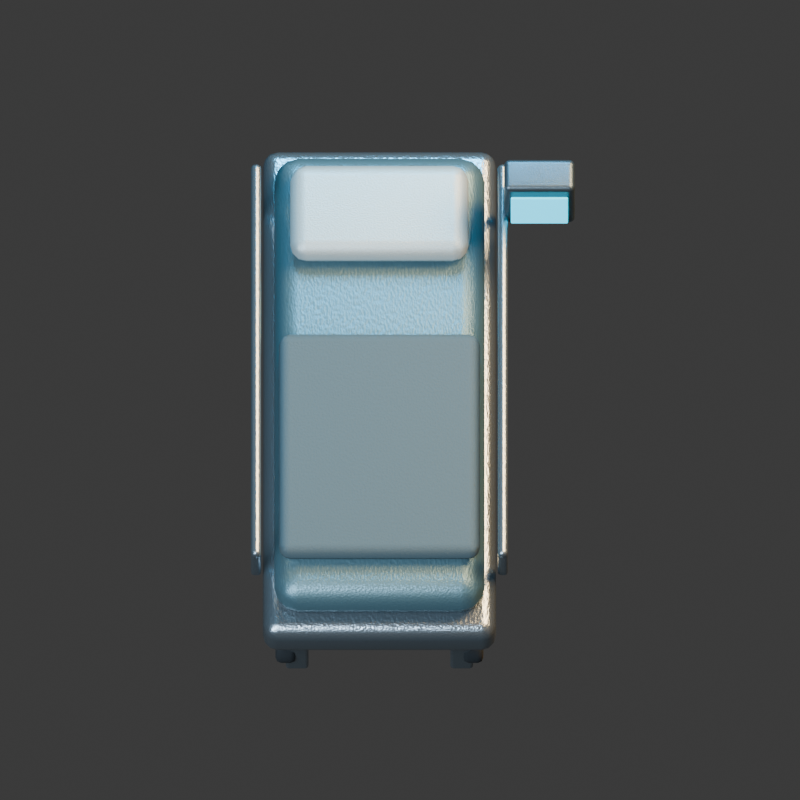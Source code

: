 # Source: medical_bed.blend  (saved by Blender 4.3.34; exported with 4.5.12 LTS)
import bpy
from mathutils import Matrix  # noqa: F401  (used for matrix-valued properties, if any)

bpy.ops.wm.read_factory_settings(use_empty=True)
scene = bpy.context.scene
scene.name = 'Scene'

# ---- collections
col_collection = bpy.data.collections.new('Collection'); scene.collection.children.link(col_collection)

# ---- materials (node trees are filled in below, after node groups)
mat_steel = bpy.data.materials.new('steel')
mat_steel.diffuse_color = (0.27, 0.32, 0.35, 1.0)
mat_paint = bpy.data.materials.new('paint')
mat_paint.diffuse_color = (0.1, 0.19, 0.22, 1.0)
mat_white = bpy.data.materials.new('white')
mat_white.diffuse_color = (0.42, 0.49, 0.49, 1.0)
mat_fabric = bpy.data.materials.new('fabric')
mat_fabric.diffuse_color = (0.055, 0.085, 0.095, 1.0)
mat_rubber = bpy.data.materials.new('rubber')
mat_rubber.diffuse_color = (0.015, 0.018, 0.02, 1.0)
mat_metal = bpy.data.materials.new('metal')
mat_metal.diffuse_color = (0.075, 0.105, 0.125, 1.0)
mat_cyan = bpy.data.materials.new('cyan')
mat_cyan.diffuse_color = (0.025, 0.64, 0.9, 1.0)

# ---- material node trees
mat_steel.use_nodes = True; mat_steel.node_tree.nodes.clear()
_N = mat_steel.node_tree.nodes; _L = mat_steel.node_tree.links
n0 = _N.new('ShaderNodeBsdfPrincipled'); n0.name = 'Principled BSDF'; n0.location = (10, 300)
n0.inputs[0].default_value = (0.27, 0.32, 0.35, 1.0)
n0.inputs[1].default_value = 0.85
n0.inputs[2].default_value = 0.27
n1 = _N.new('ShaderNodeOutputMaterial'); n1.name = 'Material Output'; n1.location = (300, 300)
n2 = _N.new('ShaderNodeTexNoise'); n2.name = 'Noise Texture'; n2.location = (0, 0)
n2.inputs[2].default_value = 95.0
n3 = _N.new('ShaderNodeBump'); n3.name = 'Bump'; n3.location = (0, 0)
n3.inputs[0].default_value = 0.15
n3.inputs[1].default_value = 0.025
n3.inputs[2].default_value = 1.0
_L.new(n0.outputs[0], n1.inputs[0])
_L.new(n2.outputs[0], n3.inputs[3])
_L.new(n3.outputs[0], n0.inputs[5])
n1.is_active_output = True
mat_paint.use_nodes = True; mat_paint.node_tree.nodes.clear()
_N = mat_paint.node_tree.nodes; _L = mat_paint.node_tree.links
n0 = _N.new('ShaderNodeBsdfPrincipled'); n0.name = 'Principled BSDF'; n0.location = (10, 300)
n0.inputs[0].default_value = (0.1, 0.19, 0.22, 1.0)
n0.inputs[1].default_value = 0.55
n0.inputs[2].default_value = 0.42
n1 = _N.new('ShaderNodeOutputMaterial'); n1.name = 'Material Output'; n1.location = (300, 300)
n2 = _N.new('ShaderNodeTexNoise'); n2.name = 'Noise Texture'; n2.location = (0, 0)
n2.inputs[2].default_value = 95.0
n3 = _N.new('ShaderNodeBump'); n3.name = 'Bump'; n3.location = (0, 0)
n3.inputs[0].default_value = 0.15
n3.inputs[1].default_value = 0.025
n3.inputs[2].default_value = 1.0
_L.new(n0.outputs[0], n1.inputs[0])
_L.new(n2.outputs[0], n3.inputs[3])
_L.new(n3.outputs[0], n0.inputs[5])
n1.is_active_output = True
mat_white.use_nodes = True; mat_white.node_tree.nodes.clear()
_N = mat_white.node_tree.nodes; _L = mat_white.node_tree.links
n0 = _N.new('ShaderNodeBsdfPrincipled'); n0.name = 'Principled BSDF'; n0.location = (10, 300)
n0.inputs[0].default_value = (0.42, 0.49, 0.49, 1.0)
n0.inputs[1].default_value = 0.35
n1 = _N.new('ShaderNodeOutputMaterial'); n1.name = 'Material Output'; n1.location = (300, 300)
n2 = _N.new('ShaderNodeTexNoise'); n2.name = 'Noise Texture'; n2.location = (0, 0)
n2.inputs[2].default_value = 95.0
n3 = _N.new('ShaderNodeBump'); n3.name = 'Bump'; n3.location = (0, 0)
n3.inputs[0].default_value = 0.15
n3.inputs[1].default_value = 0.025
n3.inputs[2].default_value = 1.0
_L.new(n0.outputs[0], n1.inputs[0])
_L.new(n2.outputs[0], n3.inputs[3])
_L.new(n3.outputs[0], n0.inputs[5])
n1.is_active_output = True
mat_fabric.use_nodes = True; mat_fabric.node_tree.nodes.clear()
_N = mat_fabric.node_tree.nodes; _L = mat_fabric.node_tree.links
n0 = _N.new('ShaderNodeBsdfPrincipled'); n0.name = 'Principled BSDF'; n0.location = (10, 300)
n0.inputs[0].default_value = (0.055, 0.085, 0.095, 1.0)
n0.inputs[2].default_value = 0.85
n1 = _N.new('ShaderNodeOutputMaterial'); n1.name = 'Material Output'; n1.location = (300, 300)
n2 = _N.new('ShaderNodeTexNoise'); n2.name = 'Noise Texture'; n2.location = (0, 0)
n2.inputs[2].default_value = 95.0
n3 = _N.new('ShaderNodeBump'); n3.name = 'Bump'; n3.location = (0, 0)
n3.inputs[0].default_value = 0.15
n3.inputs[1].default_value = 0.025
n3.inputs[2].default_value = 1.0
_L.new(n0.outputs[0], n1.inputs[0])
_L.new(n2.outputs[0], n3.inputs[3])
_L.new(n3.outputs[0], n0.inputs[5])
n1.is_active_output = True
mat_rubber.use_nodes = True; mat_rubber.node_tree.nodes.clear()
_N = mat_rubber.node_tree.nodes; _L = mat_rubber.node_tree.links
n0 = _N.new('ShaderNodeBsdfPrincipled'); n0.name = 'Principled BSDF'; n0.location = (10, 300)
n0.inputs[0].default_value = (0.015, 0.018, 0.02, 1.0)
n0.inputs[2].default_value = 0.86
n1 = _N.new('ShaderNodeOutputMaterial'); n1.name = 'Material Output'; n1.location = (300, 300)
n2 = _N.new('ShaderNodeTexNoise'); n2.name = 'Noise Texture'; n2.location = (0, 0)
n2.inputs[2].default_value = 95.0
n3 = _N.new('ShaderNodeBump'); n3.name = 'Bump'; n3.location = (0, 0)
n3.inputs[0].default_value = 0.15
n3.inputs[1].default_value = 0.025
n3.inputs[2].default_value = 1.0
_L.new(n0.outputs[0], n1.inputs[0])
_L.new(n2.outputs[0], n3.inputs[3])
_L.new(n3.outputs[0], n0.inputs[5])
n1.is_active_output = True
mat_metal.use_nodes = True; mat_metal.node_tree.nodes.clear()
_N = mat_metal.node_tree.nodes; _L = mat_metal.node_tree.links
n0 = _N.new('ShaderNodeBsdfPrincipled'); n0.name = 'Principled BSDF'; n0.location = (10, 300)
n0.inputs[0].default_value = (0.075, 0.105, 0.125, 1.0)
n0.inputs[1].default_value = 0.72
n0.inputs[2].default_value = 0.34
n1 = _N.new('ShaderNodeOutputMaterial'); n1.name = 'Material Output'; n1.location = (300, 300)
n2 = _N.new('ShaderNodeTexNoise'); n2.name = 'Noise Texture'; n2.location = (0, 0)
n2.inputs[2].default_value = 95.0
n3 = _N.new('ShaderNodeBump'); n3.name = 'Bump'; n3.location = (0, 0)
n3.inputs[0].default_value = 0.15
n3.inputs[1].default_value = 0.025
n3.inputs[2].default_value = 1.0
_L.new(n0.outputs[0], n1.inputs[0])
_L.new(n2.outputs[0], n3.inputs[3])
_L.new(n3.outputs[0], n0.inputs[5])
n1.is_active_output = True
mat_cyan.use_nodes = True; mat_cyan.node_tree.nodes.clear()
_N = mat_cyan.node_tree.nodes; _L = mat_cyan.node_tree.links
n0 = _N.new('ShaderNodeBsdfPrincipled'); n0.name = 'Principled BSDF'; n0.location = (10, 300)
n0.inputs[0].default_value = (0.025, 0.64, 0.9, 1.0)
n0.inputs[1].default_value = 0.2
n0.inputs[2].default_value = 0.25
n0.inputs[27].default_value = (0.025, 0.64, 0.9, 1.0)
n0.inputs[28].default_value = 2.0
n1 = _N.new('ShaderNodeOutputMaterial'); n1.name = 'Material Output'; n1.location = (300, 300)
_L.new(n0.outputs[0], n1.inputs[0])
n1.is_active_output = True

# ---- world
world_world = bpy.data.worlds.new('World'); scene.world = world_world
world_world.use_nodes = True; world_world.node_tree.nodes.clear()
_N = world_world.node_tree.nodes; _L = world_world.node_tree.links
n0 = _N.new('ShaderNodeOutputWorld'); n0.name = 'World Output'; n0.location = (300, 300)
n1 = _N.new('ShaderNodeBackground'); n1.name = 'Background'; n1.location = (10, 300)
n1.inputs[0].default_value = (0.05088, 0.05088, 0.05088, 1.0)
_L.new(n1.outputs[0], n0.inputs[0])
n0.is_active_output = True
world_world.color = (0.18, 0.22, 0.28)
world_world.sun_shadow_jitter_overblur = 0.0

# ---- cameras
cam_camera_001 = bpy.data.cameras.new('Camera.001')
cam_camera_001.type = 'ORTHO'
cam_camera_001.ortho_scale = 3.5

# ---- lights
light_area = bpy.data.lights.new('Area', 'AREA')
light_area.color = (0.65, 0.82, 1.0)
light_area.energy = 1100.0
light_area.shape = 'DISK'
light_area.size = 5.0
light_area.size_y = 1.0
light_area_001 = bpy.data.lights.new('Area.001', 'AREA')
light_area_001.color = (1.0, 0.64, 0.32)
light_area_001.energy = 1300.0
light_area_001.shape = 'DISK'
light_area_001.size = 4.0
light_area_001.size_y = 1.0
light_area_002 = bpy.data.lights.new('Area.002', 'AREA')
light_area_002.color = (0.12, 0.62, 1.0)
light_area_002.energy = 700.0
light_area_002.shape = 'DISK'
light_area_002.size = 3.0
light_area_002.size_y = 1.0

# ---- meshes
me_cube_042 = bpy.data.meshes.new('Cube.042')
me_cube_042.from_pydata([(-0.05, -0.05, -0.16), (-0.05, -0.05, 0.16), (-0.05, 0.05, -0.16), (-0.05, 0.05, 0.16), (0.05, -0.05, -0.16), (0.05, -0.05, 0.16), (0.05, 0.05, -0.16), (0.05, 0.05, 0.16)], [], [(0, 1, 3, 2), (2, 3, 7, 6), (6, 7, 5, 4), (4, 5, 1, 0), (2, 6, 4, 0), (7, 3, 1, 5)])
_uv = me_cube_042.uv_layers.new(name='UVMap')
_uv.uv.foreach_set('vector', [0.375, 0.0, 0.625, 0.0, 0.625, 0.25, 0.375, 0.25, 0.375, 0.25, 0.625, 0.25, 0.625, 0.5, 0.375, 0.5, 0.375, 0.5, 0.625, 0.5, 0.625, 0.75, 0.375, 0.75, 0.375, 0.75, 0.625, 0.75, 0.625, 1.0, 0.375, 1.0, 0.125, 0.5, 0.375, 0.5, 0.375, 0.75, 0.125, 0.75, 0.625, 0.5, 0.875, 0.5, 0.875, 0.75, 0.625, 0.75])
me_cube_042.materials.append(mat_steel)
me_cube_042.update()
me_cube_043 = bpy.data.meshes.new('Cube.043')
me_cube_043.from_pydata([(-0.05, -0.05, -0.16), (-0.05, -0.05, 0.16), (-0.05, 0.05, -0.16), (-0.05, 0.05, 0.16), (0.05, -0.05, -0.16), (0.05, -0.05, 0.16), (0.05, 0.05, -0.16), (0.05, 0.05, 0.16)], [], [(0, 1, 3, 2), (2, 3, 7, 6), (6, 7, 5, 4), (4, 5, 1, 0), (2, 6, 4, 0), (7, 3, 1, 5)])
_uv = me_cube_043.uv_layers.new(name='UVMap')
_uv.uv.foreach_set('vector', [0.375, 0.0, 0.625, 0.0, 0.625, 0.25, 0.375, 0.25, 0.375, 0.25, 0.625, 0.25, 0.625, 0.5, 0.375, 0.5, 0.375, 0.5, 0.625, 0.5, 0.625, 0.75, 0.375, 0.75, 0.375, 0.75, 0.625, 0.75, 0.625, 1.0, 0.375, 1.0, 0.125, 0.5, 0.375, 0.5, 0.375, 0.75, 0.125, 0.75, 0.625, 0.5, 0.875, 0.5, 0.875, 0.75, 0.625, 0.75])
me_cube_043.materials.append(mat_steel)
me_cube_043.update()
me_cube_044 = bpy.data.meshes.new('Cube.044')
me_cube_044.from_pydata([(-0.05, -0.05, -0.16), (-0.05, -0.05, 0.16), (-0.05, 0.05, -0.16), (-0.05, 0.05, 0.16), (0.05, -0.05, -0.16), (0.05, -0.05, 0.16), (0.05, 0.05, -0.16), (0.05, 0.05, 0.16)], [], [(0, 1, 3, 2), (2, 3, 7, 6), (6, 7, 5, 4), (4, 5, 1, 0), (2, 6, 4, 0), (7, 3, 1, 5)])
_uv = me_cube_044.uv_layers.new(name='UVMap')
_uv.uv.foreach_set('vector', [0.375, 0.0, 0.625, 0.0, 0.625, 0.25, 0.375, 0.25, 0.375, 0.25, 0.625, 0.25, 0.625, 0.5, 0.375, 0.5, 0.375, 0.5, 0.625, 0.5, 0.625, 0.75, 0.375, 0.75, 0.375, 0.75, 0.625, 0.75, 0.625, 1.0, 0.375, 1.0, 0.125, 0.5, 0.375, 0.5, 0.375, 0.75, 0.125, 0.75, 0.625, 0.5, 0.875, 0.5, 0.875, 0.75, 0.625, 0.75])
me_cube_044.materials.append(mat_steel)
me_cube_044.update()
me_cube_045 = bpy.data.meshes.new('Cube.045')
me_cube_045.from_pydata([(-0.05, -0.05, -0.16), (-0.05, -0.05, 0.16), (-0.05, 0.05, -0.16), (-0.05, 0.05, 0.16), (0.05, -0.05, -0.16), (0.05, -0.05, 0.16), (0.05, 0.05, -0.16), (0.05, 0.05, 0.16)], [], [(0, 1, 3, 2), (2, 3, 7, 6), (6, 7, 5, 4), (4, 5, 1, 0), (2, 6, 4, 0), (7, 3, 1, 5)])
_uv = me_cube_045.uv_layers.new(name='UVMap')
_uv.uv.foreach_set('vector', [0.375, 0.0, 0.625, 0.0, 0.625, 0.25, 0.375, 0.25, 0.375, 0.25, 0.625, 0.25, 0.625, 0.5, 0.375, 0.5, 0.375, 0.5, 0.625, 0.5, 0.625, 0.75, 0.375, 0.75, 0.375, 0.75, 0.625, 0.75, 0.625, 1.0, 0.375, 1.0, 0.125, 0.5, 0.375, 0.5, 0.375, 0.75, 0.125, 0.75, 0.625, 0.5, 0.875, 0.5, 0.875, 0.75, 0.625, 0.75])
me_cube_045.materials.append(mat_steel)
me_cube_045.update()
me_cube_046 = bpy.data.meshes.new('Cube.046')
me_cube_046.from_pydata([(-0.51, -1.15, -0.11), (-0.51, -1.15, 0.11), (-0.51, 1.15, -0.11), (-0.51, 1.15, 0.11), (0.51, -1.15, -0.11), (0.51, -1.15, 0.11), (0.51, 1.15, -0.11), (0.51, 1.15, 0.11)], [], [(0, 1, 3, 2), (2, 3, 7, 6), (6, 7, 5, 4), (4, 5, 1, 0), (2, 6, 4, 0), (7, 3, 1, 5)])
_uv = me_cube_046.uv_layers.new(name='UVMap')
_uv.uv.foreach_set('vector', [0.375, 0.0, 0.625, 0.0, 0.625, 0.25, 0.375, 0.25, 0.375, 0.25, 0.625, 0.25, 0.625, 0.5, 0.375, 0.5, 0.375, 0.5, 0.625, 0.5, 0.625, 0.75, 0.375, 0.75, 0.375, 0.75, 0.625, 0.75, 0.625, 1.0, 0.375, 1.0, 0.125, 0.5, 0.375, 0.5, 0.375, 0.75, 0.125, 0.75, 0.625, 0.5, 0.875, 0.5, 0.875, 0.75, 0.625, 0.75])
me_cube_046.materials.append(mat_steel)
me_cube_046.update()
me_cube_047 = bpy.data.meshes.new('Cube.047')
me_cube_047.from_pydata([(-0.46, -1.06, -0.105), (-0.46, -1.06, 0.105), (-0.46, 1.06, -0.105), (-0.46, 1.06, 0.105), (0.46, -1.06, -0.105), (0.46, -1.06, 0.105), (0.46, 1.06, -0.105), (0.46, 1.06, 0.105)], [], [(0, 1, 3, 2), (2, 3, 7, 6), (6, 7, 5, 4), (4, 5, 1, 0), (2, 6, 4, 0), (7, 3, 1, 5)])
_uv = me_cube_047.uv_layers.new(name='UVMap')
_uv.uv.foreach_set('vector', [0.375, 0.0, 0.625, 0.0, 0.625, 0.25, 0.375, 0.25, 0.375, 0.25, 0.625, 0.25, 0.625, 0.5, 0.375, 0.5, 0.375, 0.5, 0.625, 0.5, 0.625, 0.75, 0.375, 0.75, 0.375, 0.75, 0.625, 0.75, 0.625, 1.0, 0.375, 1.0, 0.125, 0.5, 0.375, 0.5, 0.375, 0.75, 0.125, 0.75, 0.625, 0.5, 0.875, 0.5, 0.875, 0.75, 0.625, 0.75])
me_cube_047.materials.append(mat_paint)
me_cube_047.update()
me_cube_048 = bpy.data.meshes.new('Cube.048')
me_cube_048.from_pydata([(-0.39, -0.22, -0.07), (-0.39, -0.22, 0.07), (-0.39, 0.22, -0.07), (-0.39, 0.22, 0.07), (0.39, -0.22, -0.07), (0.39, -0.22, 0.07), (0.39, 0.22, -0.07), (0.39, 0.22, 0.07)], [], [(0, 1, 3, 2), (2, 3, 7, 6), (6, 7, 5, 4), (4, 5, 1, 0), (2, 6, 4, 0), (7, 3, 1, 5)])
_uv = me_cube_048.uv_layers.new(name='UVMap')
_uv.uv.foreach_set('vector', [0.375, 0.0, 0.625, 0.0, 0.625, 0.25, 0.375, 0.25, 0.375, 0.25, 0.625, 0.25, 0.625, 0.5, 0.375, 0.5, 0.375, 0.5, 0.625, 0.5, 0.625, 0.75, 0.375, 0.75, 0.375, 0.75, 0.625, 0.75, 0.625, 1.0, 0.375, 1.0, 0.125, 0.5, 0.375, 0.5, 0.375, 0.75, 0.125, 0.75, 0.625, 0.5, 0.875, 0.5, 0.875, 0.75, 0.625, 0.75])
me_cube_048.materials.append(mat_white)
me_cube_048.update()
me_cube_049 = bpy.data.meshes.new('Cube.049')
me_cube_049.from_pydata([(-0.44, -0.525, -0.05), (-0.44, -0.525, 0.05), (-0.44, 0.525, -0.05), (-0.44, 0.525, 0.05), (0.44, -0.525, -0.05), (0.44, -0.525, 0.05), (0.44, 0.525, -0.05), (0.44, 0.525, 0.05)], [], [(0, 1, 3, 2), (2, 3, 7, 6), (6, 7, 5, 4), (4, 5, 1, 0), (2, 6, 4, 0), (7, 3, 1, 5)])
_uv = me_cube_049.uv_layers.new(name='UVMap')
_uv.uv.foreach_set('vector', [0.375, 0.0, 0.625, 0.0, 0.625, 0.25, 0.375, 0.25, 0.375, 0.25, 0.625, 0.25, 0.625, 0.5, 0.375, 0.5, 0.375, 0.5, 0.625, 0.5, 0.625, 0.75, 0.375, 0.75, 0.375, 0.75, 0.625, 0.75, 0.625, 1.0, 0.375, 1.0, 0.125, 0.5, 0.375, 0.5, 0.375, 0.75, 0.125, 0.75, 0.625, 0.5, 0.875, 0.5, 0.875, 0.75, 0.625, 0.75])
me_cube_049.materials.append(mat_fabric)
me_cube_049.update()
me_cube_050 = bpy.data.meshes.new('Cube.050')
me_cube_050.from_pydata([(-0.0225, -0.925, -0.0275), (-0.0225, -0.925, 0.0275), (-0.0225, 0.925, -0.0275), (-0.0225, 0.925, 0.0275), (0.0225, -0.925, -0.0275), (0.0225, -0.925, 0.0275), (0.0225, 0.925, -0.0275), (0.0225, 0.925, 0.0275)], [], [(0, 1, 3, 2), (2, 3, 7, 6), (6, 7, 5, 4), (4, 5, 1, 0), (2, 6, 4, 0), (7, 3, 1, 5)])
_uv = me_cube_050.uv_layers.new(name='UVMap')
_uv.uv.foreach_set('vector', [0.375, 0.0, 0.625, 0.0, 0.625, 0.25, 0.375, 0.25, 0.375, 0.25, 0.625, 0.25, 0.625, 0.5, 0.375, 0.5, 0.375, 0.5, 0.625, 0.5, 0.625, 0.75, 0.375, 0.75, 0.375, 0.75, 0.625, 0.75, 0.625, 1.0, 0.375, 1.0, 0.125, 0.5, 0.375, 0.5, 0.375, 0.75, 0.125, 0.75, 0.625, 0.5, 0.875, 0.5, 0.875, 0.75, 0.625, 0.75])
me_cube_050.materials.append(mat_steel)
me_cube_050.update()
me_cube_051 = bpy.data.meshes.new('Cube.051')
me_cube_051.from_pydata([(-0.0225, -0.0225, -0.2), (-0.0225, -0.0225, 0.2), (-0.0225, 0.0225, -0.2), (-0.0225, 0.0225, 0.2), (0.0225, -0.0225, -0.2), (0.0225, -0.0225, 0.2), (0.0225, 0.0225, -0.2), (0.0225, 0.0225, 0.2)], [], [(0, 1, 3, 2), (2, 3, 7, 6), (6, 7, 5, 4), (4, 5, 1, 0), (2, 6, 4, 0), (7, 3, 1, 5)])
_uv = me_cube_051.uv_layers.new(name='UVMap')
_uv.uv.foreach_set('vector', [0.375, 0.0, 0.625, 0.0, 0.625, 0.25, 0.375, 0.25, 0.375, 0.25, 0.625, 0.25, 0.625, 0.5, 0.375, 0.5, 0.375, 0.5, 0.625, 0.5, 0.625, 0.75, 0.375, 0.75, 0.375, 0.75, 0.625, 0.75, 0.625, 1.0, 0.375, 1.0, 0.125, 0.5, 0.375, 0.5, 0.375, 0.75, 0.125, 0.75, 0.625, 0.5, 0.875, 0.5, 0.875, 0.75, 0.625, 0.75])
me_cube_051.materials.append(mat_steel)
me_cube_051.update()
me_cube_052 = bpy.data.meshes.new('Cube.052')
me_cube_052.from_pydata([(-0.0225, -0.0225, -0.2), (-0.0225, -0.0225, 0.2), (-0.0225, 0.0225, -0.2), (-0.0225, 0.0225, 0.2), (0.0225, -0.0225, -0.2), (0.0225, -0.0225, 0.2), (0.0225, 0.0225, -0.2), (0.0225, 0.0225, 0.2)], [], [(0, 1, 3, 2), (2, 3, 7, 6), (6, 7, 5, 4), (4, 5, 1, 0), (2, 6, 4, 0), (7, 3, 1, 5)])
_uv = me_cube_052.uv_layers.new(name='UVMap')
_uv.uv.foreach_set('vector', [0.375, 0.0, 0.625, 0.0, 0.625, 0.25, 0.375, 0.25, 0.375, 0.25, 0.625, 0.25, 0.625, 0.5, 0.375, 0.5, 0.375, 0.5, 0.625, 0.5, 0.625, 0.75, 0.375, 0.75, 0.375, 0.75, 0.625, 0.75, 0.625, 1.0, 0.375, 1.0, 0.125, 0.5, 0.375, 0.5, 0.375, 0.75, 0.125, 0.75, 0.625, 0.5, 0.875, 0.5, 0.875, 0.75, 0.625, 0.75])
me_cube_052.materials.append(mat_steel)
me_cube_052.update()
me_cube_053 = bpy.data.meshes.new('Cube.053')
me_cube_053.from_pydata([(-0.0225, -0.925, -0.0275), (-0.0225, -0.925, 0.0275), (-0.0225, 0.925, -0.0275), (-0.0225, 0.925, 0.0275), (0.0225, -0.925, -0.0275), (0.0225, -0.925, 0.0275), (0.0225, 0.925, -0.0275), (0.0225, 0.925, 0.0275)], [], [(0, 1, 3, 2), (2, 3, 7, 6), (6, 7, 5, 4), (4, 5, 1, 0), (2, 6, 4, 0), (7, 3, 1, 5)])
_uv = me_cube_053.uv_layers.new(name='UVMap')
_uv.uv.foreach_set('vector', [0.375, 0.0, 0.625, 0.0, 0.625, 0.25, 0.375, 0.25, 0.375, 0.25, 0.625, 0.25, 0.625, 0.5, 0.375, 0.5, 0.375, 0.5, 0.625, 0.5, 0.625, 0.75, 0.375, 0.75, 0.375, 0.75, 0.625, 0.75, 0.625, 1.0, 0.375, 1.0, 0.125, 0.5, 0.375, 0.5, 0.375, 0.75, 0.125, 0.75, 0.625, 0.5, 0.875, 0.5, 0.875, 0.75, 0.625, 0.75])
me_cube_053.materials.append(mat_steel)
me_cube_053.update()
me_cube_054 = bpy.data.meshes.new('Cube.054')
me_cube_054.from_pydata([(-0.0225, -0.0225, -0.2), (-0.0225, -0.0225, 0.2), (-0.0225, 0.0225, -0.2), (-0.0225, 0.0225, 0.2), (0.0225, -0.0225, -0.2), (0.0225, -0.0225, 0.2), (0.0225, 0.0225, -0.2), (0.0225, 0.0225, 0.2)], [], [(0, 1, 3, 2), (2, 3, 7, 6), (6, 7, 5, 4), (4, 5, 1, 0), (2, 6, 4, 0), (7, 3, 1, 5)])
_uv = me_cube_054.uv_layers.new(name='UVMap')
_uv.uv.foreach_set('vector', [0.375, 0.0, 0.625, 0.0, 0.625, 0.25, 0.375, 0.25, 0.375, 0.25, 0.625, 0.25, 0.625, 0.5, 0.375, 0.5, 0.375, 0.5, 0.625, 0.5, 0.625, 0.75, 0.375, 0.75, 0.375, 0.75, 0.625, 0.75, 0.625, 1.0, 0.375, 1.0, 0.125, 0.5, 0.375, 0.5, 0.375, 0.75, 0.125, 0.75, 0.625, 0.5, 0.875, 0.5, 0.875, 0.75, 0.625, 0.75])
me_cube_054.materials.append(mat_steel)
me_cube_054.update()
me_cube_055 = bpy.data.meshes.new('Cube.055')
me_cube_055.from_pydata([(-0.0225, -0.0225, -0.2), (-0.0225, -0.0225, 0.2), (-0.0225, 0.0225, -0.2), (-0.0225, 0.0225, 0.2), (0.0225, -0.0225, -0.2), (0.0225, -0.0225, 0.2), (0.0225, 0.0225, -0.2), (0.0225, 0.0225, 0.2)], [], [(0, 1, 3, 2), (2, 3, 7, 6), (6, 7, 5, 4), (4, 5, 1, 0), (2, 6, 4, 0), (7, 3, 1, 5)])
_uv = me_cube_055.uv_layers.new(name='UVMap')
_uv.uv.foreach_set('vector', [0.375, 0.0, 0.625, 0.0, 0.625, 0.25, 0.375, 0.25, 0.375, 0.25, 0.625, 0.25, 0.625, 0.5, 0.375, 0.5, 0.375, 0.5, 0.625, 0.5, 0.625, 0.75, 0.375, 0.75, 0.375, 0.75, 0.625, 0.75, 0.625, 1.0, 0.375, 1.0, 0.125, 0.5, 0.375, 0.5, 0.375, 0.75, 0.125, 0.75, 0.625, 0.5, 0.875, 0.5, 0.875, 0.75, 0.625, 0.75])
me_cube_055.materials.append(mat_steel)
me_cube_055.update()
me_cylinder_013 = bpy.data.meshes.new('Cylinder.013')
me_cylinder_013.from_pydata([(0.0, 0.12, -0.045), (0.0, 0.12, 0.045), (0.02341, 0.1177, -0.045), (0.02341, 0.1177, 0.045), (0.04592, 0.1109, -0.045), (0.04592, 0.1109, 0.045), (0.06667, 0.09978, -0.045), (0.06667, 0.09978, 0.045), (0.08485, 0.08485, -0.045), (0.08485, 0.08485, 0.045), (0.09978, 0.06667, -0.045), (0.09978, 0.06667, 0.045), (0.1109, 0.04592, -0.045), (0.1109, 0.04592, 0.045), (0.1177, 0.02341, -0.045), (0.1177, 0.02341, 0.045), (0.12, 0.0, -0.045), (0.12, 0.0, 0.045), (0.1177, -0.02341, -0.045), (0.1177, -0.02341, 0.045), (0.1109, -0.04592, -0.045), (0.1109, -0.04592, 0.045), (0.09978, -0.06667, -0.045), (0.09978, -0.06667, 0.045), (0.08485, -0.08485, -0.045), (0.08485, -0.08485, 0.045), (0.06667, -0.09978, -0.045), (0.06667, -0.09978, 0.045), (0.04592, -0.1109, -0.045), (0.04592, -0.1109, 0.045), (0.02341, -0.1177, -0.045), (0.02341, -0.1177, 0.045), (0.0, -0.12, -0.045), (0.0, -0.12, 0.045), (-0.02341, -0.1177, -0.045), (-0.02341, -0.1177, 0.045), (-0.04592, -0.1109, -0.045), (-0.04592, -0.1109, 0.045), (-0.06667, -0.09978, -0.045), (-0.06667, -0.09978, 0.045), (-0.08485, -0.08485, -0.045), (-0.08485, -0.08485, 0.045), (-0.09978, -0.06667, -0.045), (-0.09978, -0.06667, 0.045), (-0.1109, -0.04592, -0.045), (-0.1109, -0.04592, 0.045), (-0.1177, -0.02341, -0.045), (-0.1177, -0.02341, 0.045), (-0.12, 0.0, -0.045), (-0.12, 0.0, 0.045), (-0.1177, 0.02341, -0.045), (-0.1177, 0.02341, 0.045), (-0.1109, 0.04592, -0.045), (-0.1109, 0.04592, 0.045), (-0.09978, 0.06667, -0.045), (-0.09978, 0.06667, 0.045), (-0.08485, 0.08485, -0.045), (-0.08485, 0.08485, 0.045), (-0.06667, 0.09978, -0.045), (-0.06667, 0.09978, 0.045), (-0.04592, 0.1109, -0.045), (-0.04592, 0.1109, 0.045), (-0.02341, 0.1177, -0.045), (-0.02341, 0.1177, 0.045)], [], [(0, 1, 3, 2), (2, 3, 5, 4), (4, 5, 7, 6), (6, 7, 9, 8), (8, 9, 11, 10), (10, 11, 13, 12), (12, 13, 15, 14), (14, 15, 17, 16), (16, 17, 19, 18), (18, 19, 21, 20), (20, 21, 23, 22), (22, 23, 25, 24), (24, 25, 27, 26), (26, 27, 29, 28), (28, 29, 31, 30), (30, 31, 33, 32), (32, 33, 35, 34), (34, 35, 37, 36), (36, 37, 39, 38), (38, 39, 41, 40), (40, 41, 43, 42), (42, 43, 45, 44), (44, 45, 47, 46), (46, 47, 49, 48), (48, 49, 51, 50), (50, 51, 53, 52), (52, 53, 55, 54), (54, 55, 57, 56), (56, 57, 59, 58), (58, 59, 61, 60), (3, 1, 63, 61, 59, 57, 55, 53, 51, 49, 47, 45, 43, 41, 39, 37, 35, 33, 31, 29, 27, 25, 23, 21, 19, 17, 15, 13, 11, 9, 7, 5), (60, 61, 63, 62), (62, 63, 1, 0), (0, 2, 4, 6, 8, 10, 12, 14, 16, 18, 20, 22, 24, 26, 28, 30, 32, 34, 36, 38, 40, 42, 44, 46, 48, 50, 52, 54, 56, 58, 60, 62)])
_uv = me_cylinder_013.uv_layers.new(name='UVMap')
_uv.uv.foreach_set('vector', [1.0, 0.5, 1.0, 1.0, 0.9688, 1.0, 0.9688, 0.5, 0.9688, 0.5, 0.9688, 1.0, 0.9375, 1.0, 0.9375, 0.5, 0.9375, 0.5, 0.9375, 1.0, 0.9062, 1.0, 0.9062, 0.5, 0.9062, 0.5, 0.9062, 1.0, 0.875, 1.0, 0.875, 0.5, 0.875, 0.5, 0.875, 1.0, 0.8438, 1.0, 0.8438, 0.5, 0.8438, 0.5, 0.8438, 1.0, 0.8125, 1.0, 0.8125, 0.5, 0.8125, 0.5, 0.8125, 1.0, 0.7812, 1.0, 0.7812, 0.5, 0.7812, 0.5, 0.7812, 1.0, 0.75, 1.0, 0.75, 0.5, 0.75, 0.5, 0.75, 1.0, 0.7188, 1.0, 0.7188, 0.5, 0.7188, 0.5, 0.7188, 1.0, 0.6875, 1.0, 0.6875, 0.5, 0.6875, 0.5, 0.6875, 1.0, 0.6562, 1.0, 0.6562, 0.5, 0.6562, 0.5, 0.6562, 1.0, 0.625, 1.0, 0.625, 0.5, 0.625, 0.5, 0.625, 1.0, 0.5938, 1.0, 0.5938, 0.5, 0.5938, 0.5, 0.5938, 1.0, 0.5625, 1.0, 0.5625, 0.5, 0.5625, 0.5, 0.5625, 1.0, 0.5312, 1.0, 0.5312, 0.5, 0.5312, 0.5, 0.5312, 1.0, 0.5, 1.0, 0.5, 0.5, 0.5, 0.5, 0.5, 1.0, 0.4688, 1.0, 0.4688, 0.5, 0.4688, 0.5, 0.4688, 1.0, 0.4375, 1.0, 0.4375, 0.5, 0.4375, 0.5, 0.4375, 1.0, 0.4062, 1.0, 0.4062, 0.5, 0.4062, 0.5, 0.4062, 1.0, 0.375, 1.0, 0.375, 0.5, 0.375, 0.5, 0.375, 1.0, 0.3438, 1.0, 0.3438, 0.5, 0.3438, 0.5, 0.3438, 1.0, 0.3125, 1.0, 0.3125, 0.5, 0.3125, 0.5, 0.3125, 1.0, 0.2812, 1.0, 0.2812, 0.5, 0.2812, 0.5, 0.2812, 1.0, 0.25, 1.0, 0.25, 0.5, 0.25, 0.5, 0.25, 1.0, 0.2188, 1.0, 0.2188, 0.5, 0.2188, 0.5, 0.2188, 1.0, 0.1875, 1.0, 0.1875, 0.5, 0.1875, 0.5, 0.1875, 1.0, 0.1562, 1.0, 0.1562, 0.5, 0.1562, 0.5, 0.1562, 1.0, 0.125, 1.0, 0.125, 0.5, 0.125, 0.5, 0.125, 1.0, 0.09375, 1.0, 0.09375, 0.5, 0.09375, 0.5, 0.09375, 1.0, 0.0625, 1.0, 0.0625, 0.5, 0.2968, 0.4854, 0.25, 0.49, 0.2032, 0.4854, 0.1582, 0.4717, 0.1167, 0.4496, 0.08029, 0.4197, 0.05045, 0.3833, 0.02827, 0.3418, 0.01461, 0.2968, 0.01, 0.25, 0.01461, 0.2032, 0.02827, 0.1582, 0.05045, 0.1167, 0.08029, 0.08029, 0.1167, 0.05045, 0.1582, 0.02827, 0.2032, 0.01461, 0.25, 0.01, 0.2968, 0.01461, 0.3418, 0.02827, 0.3833, 0.05045, 0.4197, 0.08029, 0.4496, 0.1167, 0.4717, 0.1582, 0.4854, 0.2032, 0.49, 0.25, 0.4854, 0.2968, 0.4717, 0.3418, 0.4496, 0.3833, 0.4197, 0.4197, 0.3833, 0.4496, 0.3418, 0.4717, 0.0625, 0.5, 0.0625, 1.0, 0.03125, 1.0, 0.03125, 0.5, 0.03125, 0.5, 0.03125, 1.0, 0.0, 1.0, 0.0, 0.5, 0.75, 0.49, 0.7968, 0.4854, 0.8418, 0.4717, 0.8833, 0.4496, 0.9197, 0.4197, 0.9496, 0.3833, 0.9717, 0.3418, 0.9854, 0.2968, 0.99, 0.25, 0.9854, 0.2032, 0.9717, 0.1582, 0.9496, 0.1167, 0.9197, 0.08029, 0.8833, 0.05045, 0.8418, 0.02827, 0.7968, 0.01461, 0.75, 0.01, 0.7032, 0.01461, 0.6582, 0.02827, 0.6167, 0.05045, 0.5803, 0.08029, 0.5504, 0.1167, 0.5283, 0.1582, 0.5146, 0.2032, 0.51, 0.25, 0.5146, 0.2968, 0.5283, 0.3418, 0.5504, 0.3833, 0.5803, 0.4197, 0.6167, 0.4496, 0.6582, 0.4717, 0.7032, 0.4854])
me_cylinder_013.materials.append(mat_rubber)
me_cylinder_013.update()
me_cylinder_014 = bpy.data.meshes.new('Cylinder.014')
me_cylinder_014.from_pydata([(0.0, 0.12, -0.045), (0.0, 0.12, 0.045), (0.02341, 0.1177, -0.045), (0.02341, 0.1177, 0.045), (0.04592, 0.1109, -0.045), (0.04592, 0.1109, 0.045), (0.06667, 0.09978, -0.045), (0.06667, 0.09978, 0.045), (0.08485, 0.08485, -0.045), (0.08485, 0.08485, 0.045), (0.09978, 0.06667, -0.045), (0.09978, 0.06667, 0.045), (0.1109, 0.04592, -0.045), (0.1109, 0.04592, 0.045), (0.1177, 0.02341, -0.045), (0.1177, 0.02341, 0.045), (0.12, 0.0, -0.045), (0.12, 0.0, 0.045), (0.1177, -0.02341, -0.045), (0.1177, -0.02341, 0.045), (0.1109, -0.04592, -0.045), (0.1109, -0.04592, 0.045), (0.09978, -0.06667, -0.045), (0.09978, -0.06667, 0.045), (0.08485, -0.08485, -0.045), (0.08485, -0.08485, 0.045), (0.06667, -0.09978, -0.045), (0.06667, -0.09978, 0.045), (0.04592, -0.1109, -0.045), (0.04592, -0.1109, 0.045), (0.02341, -0.1177, -0.045), (0.02341, -0.1177, 0.045), (0.0, -0.12, -0.045), (0.0, -0.12, 0.045), (-0.02341, -0.1177, -0.045), (-0.02341, -0.1177, 0.045), (-0.04592, -0.1109, -0.045), (-0.04592, -0.1109, 0.045), (-0.06667, -0.09978, -0.045), (-0.06667, -0.09978, 0.045), (-0.08485, -0.08485, -0.045), (-0.08485, -0.08485, 0.045), (-0.09978, -0.06667, -0.045), (-0.09978, -0.06667, 0.045), (-0.1109, -0.04592, -0.045), (-0.1109, -0.04592, 0.045), (-0.1177, -0.02341, -0.045), (-0.1177, -0.02341, 0.045), (-0.12, 0.0, -0.045), (-0.12, 0.0, 0.045), (-0.1177, 0.02341, -0.045), (-0.1177, 0.02341, 0.045), (-0.1109, 0.04592, -0.045), (-0.1109, 0.04592, 0.045), (-0.09978, 0.06667, -0.045), (-0.09978, 0.06667, 0.045), (-0.08485, 0.08485, -0.045), (-0.08485, 0.08485, 0.045), (-0.06667, 0.09978, -0.045), (-0.06667, 0.09978, 0.045), (-0.04592, 0.1109, -0.045), (-0.04592, 0.1109, 0.045), (-0.02341, 0.1177, -0.045), (-0.02341, 0.1177, 0.045)], [], [(0, 1, 3, 2), (2, 3, 5, 4), (4, 5, 7, 6), (6, 7, 9, 8), (8, 9, 11, 10), (10, 11, 13, 12), (12, 13, 15, 14), (14, 15, 17, 16), (16, 17, 19, 18), (18, 19, 21, 20), (20, 21, 23, 22), (22, 23, 25, 24), (24, 25, 27, 26), (26, 27, 29, 28), (28, 29, 31, 30), (30, 31, 33, 32), (32, 33, 35, 34), (34, 35, 37, 36), (36, 37, 39, 38), (38, 39, 41, 40), (40, 41, 43, 42), (42, 43, 45, 44), (44, 45, 47, 46), (46, 47, 49, 48), (48, 49, 51, 50), (50, 51, 53, 52), (52, 53, 55, 54), (54, 55, 57, 56), (56, 57, 59, 58), (58, 59, 61, 60), (3, 1, 63, 61, 59, 57, 55, 53, 51, 49, 47, 45, 43, 41, 39, 37, 35, 33, 31, 29, 27, 25, 23, 21, 19, 17, 15, 13, 11, 9, 7, 5), (60, 61, 63, 62), (62, 63, 1, 0), (0, 2, 4, 6, 8, 10, 12, 14, 16, 18, 20, 22, 24, 26, 28, 30, 32, 34, 36, 38, 40, 42, 44, 46, 48, 50, 52, 54, 56, 58, 60, 62)])
_uv = me_cylinder_014.uv_layers.new(name='UVMap')
_uv.uv.foreach_set('vector', [1.0, 0.5, 1.0, 1.0, 0.9688, 1.0, 0.9688, 0.5, 0.9688, 0.5, 0.9688, 1.0, 0.9375, 1.0, 0.9375, 0.5, 0.9375, 0.5, 0.9375, 1.0, 0.9062, 1.0, 0.9062, 0.5, 0.9062, 0.5, 0.9062, 1.0, 0.875, 1.0, 0.875, 0.5, 0.875, 0.5, 0.875, 1.0, 0.8438, 1.0, 0.8438, 0.5, 0.8438, 0.5, 0.8438, 1.0, 0.8125, 1.0, 0.8125, 0.5, 0.8125, 0.5, 0.8125, 1.0, 0.7812, 1.0, 0.7812, 0.5, 0.7812, 0.5, 0.7812, 1.0, 0.75, 1.0, 0.75, 0.5, 0.75, 0.5, 0.75, 1.0, 0.7188, 1.0, 0.7188, 0.5, 0.7188, 0.5, 0.7188, 1.0, 0.6875, 1.0, 0.6875, 0.5, 0.6875, 0.5, 0.6875, 1.0, 0.6562, 1.0, 0.6562, 0.5, 0.6562, 0.5, 0.6562, 1.0, 0.625, 1.0, 0.625, 0.5, 0.625, 0.5, 0.625, 1.0, 0.5938, 1.0, 0.5938, 0.5, 0.5938, 0.5, 0.5938, 1.0, 0.5625, 1.0, 0.5625, 0.5, 0.5625, 0.5, 0.5625, 1.0, 0.5312, 1.0, 0.5312, 0.5, 0.5312, 0.5, 0.5312, 1.0, 0.5, 1.0, 0.5, 0.5, 0.5, 0.5, 0.5, 1.0, 0.4688, 1.0, 0.4688, 0.5, 0.4688, 0.5, 0.4688, 1.0, 0.4375, 1.0, 0.4375, 0.5, 0.4375, 0.5, 0.4375, 1.0, 0.4062, 1.0, 0.4062, 0.5, 0.4062, 0.5, 0.4062, 1.0, 0.375, 1.0, 0.375, 0.5, 0.375, 0.5, 0.375, 1.0, 0.3438, 1.0, 0.3438, 0.5, 0.3438, 0.5, 0.3438, 1.0, 0.3125, 1.0, 0.3125, 0.5, 0.3125, 0.5, 0.3125, 1.0, 0.2812, 1.0, 0.2812, 0.5, 0.2812, 0.5, 0.2812, 1.0, 0.25, 1.0, 0.25, 0.5, 0.25, 0.5, 0.25, 1.0, 0.2188, 1.0, 0.2188, 0.5, 0.2188, 0.5, 0.2188, 1.0, 0.1875, 1.0, 0.1875, 0.5, 0.1875, 0.5, 0.1875, 1.0, 0.1562, 1.0, 0.1562, 0.5, 0.1562, 0.5, 0.1562, 1.0, 0.125, 1.0, 0.125, 0.5, 0.125, 0.5, 0.125, 1.0, 0.09375, 1.0, 0.09375, 0.5, 0.09375, 0.5, 0.09375, 1.0, 0.0625, 1.0, 0.0625, 0.5, 0.2968, 0.4854, 0.25, 0.49, 0.2032, 0.4854, 0.1582, 0.4717, 0.1167, 0.4496, 0.08029, 0.4197, 0.05045, 0.3833, 0.02827, 0.3418, 0.01461, 0.2968, 0.01, 0.25, 0.01461, 0.2032, 0.02827, 0.1582, 0.05045, 0.1167, 0.08029, 0.08029, 0.1167, 0.05045, 0.1582, 0.02827, 0.2032, 0.01461, 0.25, 0.01, 0.2968, 0.01461, 0.3418, 0.02827, 0.3833, 0.05045, 0.4197, 0.08029, 0.4496, 0.1167, 0.4717, 0.1582, 0.4854, 0.2032, 0.49, 0.25, 0.4854, 0.2968, 0.4717, 0.3418, 0.4496, 0.3833, 0.4197, 0.4197, 0.3833, 0.4496, 0.3418, 0.4717, 0.0625, 0.5, 0.0625, 1.0, 0.03125, 1.0, 0.03125, 0.5, 0.03125, 0.5, 0.03125, 1.0, 0.0, 1.0, 0.0, 0.5, 0.75, 0.49, 0.7968, 0.4854, 0.8418, 0.4717, 0.8833, 0.4496, 0.9197, 0.4197, 0.9496, 0.3833, 0.9717, 0.3418, 0.9854, 0.2968, 0.99, 0.25, 0.9854, 0.2032, 0.9717, 0.1582, 0.9496, 0.1167, 0.9197, 0.08029, 0.8833, 0.05045, 0.8418, 0.02827, 0.7968, 0.01461, 0.75, 0.01, 0.7032, 0.01461, 0.6582, 0.02827, 0.6167, 0.05045, 0.5803, 0.08029, 0.5504, 0.1167, 0.5283, 0.1582, 0.5146, 0.2032, 0.51, 0.25, 0.5146, 0.2968, 0.5283, 0.3418, 0.5504, 0.3833, 0.5803, 0.4197, 0.6167, 0.4496, 0.6582, 0.4717, 0.7032, 0.4854])
me_cylinder_014.materials.append(mat_rubber)
me_cylinder_014.update()
me_cylinder_015 = bpy.data.meshes.new('Cylinder.015')
me_cylinder_015.from_pydata([(0.0, 0.12, -0.045), (0.0, 0.12, 0.045), (0.02341, 0.1177, -0.045), (0.02341, 0.1177, 0.045), (0.04592, 0.1109, -0.045), (0.04592, 0.1109, 0.045), (0.06667, 0.09978, -0.045), (0.06667, 0.09978, 0.045), (0.08485, 0.08485, -0.045), (0.08485, 0.08485, 0.045), (0.09978, 0.06667, -0.045), (0.09978, 0.06667, 0.045), (0.1109, 0.04592, -0.045), (0.1109, 0.04592, 0.045), (0.1177, 0.02341, -0.045), (0.1177, 0.02341, 0.045), (0.12, 0.0, -0.045), (0.12, 0.0, 0.045), (0.1177, -0.02341, -0.045), (0.1177, -0.02341, 0.045), (0.1109, -0.04592, -0.045), (0.1109, -0.04592, 0.045), (0.09978, -0.06667, -0.045), (0.09978, -0.06667, 0.045), (0.08485, -0.08485, -0.045), (0.08485, -0.08485, 0.045), (0.06667, -0.09978, -0.045), (0.06667, -0.09978, 0.045), (0.04592, -0.1109, -0.045), (0.04592, -0.1109, 0.045), (0.02341, -0.1177, -0.045), (0.02341, -0.1177, 0.045), (0.0, -0.12, -0.045), (0.0, -0.12, 0.045), (-0.02341, -0.1177, -0.045), (-0.02341, -0.1177, 0.045), (-0.04592, -0.1109, -0.045), (-0.04592, -0.1109, 0.045), (-0.06667, -0.09978, -0.045), (-0.06667, -0.09978, 0.045), (-0.08485, -0.08485, -0.045), (-0.08485, -0.08485, 0.045), (-0.09978, -0.06667, -0.045), (-0.09978, -0.06667, 0.045), (-0.1109, -0.04592, -0.045), (-0.1109, -0.04592, 0.045), (-0.1177, -0.02341, -0.045), (-0.1177, -0.02341, 0.045), (-0.12, 0.0, -0.045), (-0.12, 0.0, 0.045), (-0.1177, 0.02341, -0.045), (-0.1177, 0.02341, 0.045), (-0.1109, 0.04592, -0.045), (-0.1109, 0.04592, 0.045), (-0.09978, 0.06667, -0.045), (-0.09978, 0.06667, 0.045), (-0.08485, 0.08485, -0.045), (-0.08485, 0.08485, 0.045), (-0.06667, 0.09978, -0.045), (-0.06667, 0.09978, 0.045), (-0.04592, 0.1109, -0.045), (-0.04592, 0.1109, 0.045), (-0.02341, 0.1177, -0.045), (-0.02341, 0.1177, 0.045)], [], [(0, 1, 3, 2), (2, 3, 5, 4), (4, 5, 7, 6), (6, 7, 9, 8), (8, 9, 11, 10), (10, 11, 13, 12), (12, 13, 15, 14), (14, 15, 17, 16), (16, 17, 19, 18), (18, 19, 21, 20), (20, 21, 23, 22), (22, 23, 25, 24), (24, 25, 27, 26), (26, 27, 29, 28), (28, 29, 31, 30), (30, 31, 33, 32), (32, 33, 35, 34), (34, 35, 37, 36), (36, 37, 39, 38), (38, 39, 41, 40), (40, 41, 43, 42), (42, 43, 45, 44), (44, 45, 47, 46), (46, 47, 49, 48), (48, 49, 51, 50), (50, 51, 53, 52), (52, 53, 55, 54), (54, 55, 57, 56), (56, 57, 59, 58), (58, 59, 61, 60), (3, 1, 63, 61, 59, 57, 55, 53, 51, 49, 47, 45, 43, 41, 39, 37, 35, 33, 31, 29, 27, 25, 23, 21, 19, 17, 15, 13, 11, 9, 7, 5), (60, 61, 63, 62), (62, 63, 1, 0), (0, 2, 4, 6, 8, 10, 12, 14, 16, 18, 20, 22, 24, 26, 28, 30, 32, 34, 36, 38, 40, 42, 44, 46, 48, 50, 52, 54, 56, 58, 60, 62)])
_uv = me_cylinder_015.uv_layers.new(name='UVMap')
_uv.uv.foreach_set('vector', [1.0, 0.5, 1.0, 1.0, 0.9688, 1.0, 0.9688, 0.5, 0.9688, 0.5, 0.9688, 1.0, 0.9375, 1.0, 0.9375, 0.5, 0.9375, 0.5, 0.9375, 1.0, 0.9062, 1.0, 0.9062, 0.5, 0.9062, 0.5, 0.9062, 1.0, 0.875, 1.0, 0.875, 0.5, 0.875, 0.5, 0.875, 1.0, 0.8438, 1.0, 0.8438, 0.5, 0.8438, 0.5, 0.8438, 1.0, 0.8125, 1.0, 0.8125, 0.5, 0.8125, 0.5, 0.8125, 1.0, 0.7812, 1.0, 0.7812, 0.5, 0.7812, 0.5, 0.7812, 1.0, 0.75, 1.0, 0.75, 0.5, 0.75, 0.5, 0.75, 1.0, 0.7188, 1.0, 0.7188, 0.5, 0.7188, 0.5, 0.7188, 1.0, 0.6875, 1.0, 0.6875, 0.5, 0.6875, 0.5, 0.6875, 1.0, 0.6562, 1.0, 0.6562, 0.5, 0.6562, 0.5, 0.6562, 1.0, 0.625, 1.0, 0.625, 0.5, 0.625, 0.5, 0.625, 1.0, 0.5938, 1.0, 0.5938, 0.5, 0.5938, 0.5, 0.5938, 1.0, 0.5625, 1.0, 0.5625, 0.5, 0.5625, 0.5, 0.5625, 1.0, 0.5312, 1.0, 0.5312, 0.5, 0.5312, 0.5, 0.5312, 1.0, 0.5, 1.0, 0.5, 0.5, 0.5, 0.5, 0.5, 1.0, 0.4688, 1.0, 0.4688, 0.5, 0.4688, 0.5, 0.4688, 1.0, 0.4375, 1.0, 0.4375, 0.5, 0.4375, 0.5, 0.4375, 1.0, 0.4062, 1.0, 0.4062, 0.5, 0.4062, 0.5, 0.4062, 1.0, 0.375, 1.0, 0.375, 0.5, 0.375, 0.5, 0.375, 1.0, 0.3438, 1.0, 0.3438, 0.5, 0.3438, 0.5, 0.3438, 1.0, 0.3125, 1.0, 0.3125, 0.5, 0.3125, 0.5, 0.3125, 1.0, 0.2812, 1.0, 0.2812, 0.5, 0.2812, 0.5, 0.2812, 1.0, 0.25, 1.0, 0.25, 0.5, 0.25, 0.5, 0.25, 1.0, 0.2188, 1.0, 0.2188, 0.5, 0.2188, 0.5, 0.2188, 1.0, 0.1875, 1.0, 0.1875, 0.5, 0.1875, 0.5, 0.1875, 1.0, 0.1562, 1.0, 0.1562, 0.5, 0.1562, 0.5, 0.1562, 1.0, 0.125, 1.0, 0.125, 0.5, 0.125, 0.5, 0.125, 1.0, 0.09375, 1.0, 0.09375, 0.5, 0.09375, 0.5, 0.09375, 1.0, 0.0625, 1.0, 0.0625, 0.5, 0.2968, 0.4854, 0.25, 0.49, 0.2032, 0.4854, 0.1582, 0.4717, 0.1167, 0.4496, 0.08029, 0.4197, 0.05045, 0.3833, 0.02827, 0.3418, 0.01461, 0.2968, 0.01, 0.25, 0.01461, 0.2032, 0.02827, 0.1582, 0.05045, 0.1167, 0.08029, 0.08029, 0.1167, 0.05045, 0.1582, 0.02827, 0.2032, 0.01461, 0.25, 0.01, 0.2968, 0.01461, 0.3418, 0.02827, 0.3833, 0.05045, 0.4197, 0.08029, 0.4496, 0.1167, 0.4717, 0.1582, 0.4854, 0.2032, 0.49, 0.25, 0.4854, 0.2968, 0.4717, 0.3418, 0.4496, 0.3833, 0.4197, 0.4197, 0.3833, 0.4496, 0.3418, 0.4717, 0.0625, 0.5, 0.0625, 1.0, 0.03125, 1.0, 0.03125, 0.5, 0.03125, 0.5, 0.03125, 1.0, 0.0, 1.0, 0.0, 0.5, 0.75, 0.49, 0.7968, 0.4854, 0.8418, 0.4717, 0.8833, 0.4496, 0.9197, 0.4197, 0.9496, 0.3833, 0.9717, 0.3418, 0.9854, 0.2968, 0.99, 0.25, 0.9854, 0.2032, 0.9717, 0.1582, 0.9496, 0.1167, 0.9197, 0.08029, 0.8833, 0.05045, 0.8418, 0.02827, 0.7968, 0.01461, 0.75, 0.01, 0.7032, 0.01461, 0.6582, 0.02827, 0.6167, 0.05045, 0.5803, 0.08029, 0.5504, 0.1167, 0.5283, 0.1582, 0.5146, 0.2032, 0.51, 0.25, 0.5146, 0.2968, 0.5283, 0.3418, 0.5504, 0.3833, 0.5803, 0.4197, 0.6167, 0.4496, 0.6582, 0.4717, 0.7032, 0.4854])
me_cylinder_015.materials.append(mat_rubber)
me_cylinder_015.update()
me_cylinder_016 = bpy.data.meshes.new('Cylinder.016')
me_cylinder_016.from_pydata([(0.0, 0.12, -0.045), (0.0, 0.12, 0.045), (0.02341, 0.1177, -0.045), (0.02341, 0.1177, 0.045), (0.04592, 0.1109, -0.045), (0.04592, 0.1109, 0.045), (0.06667, 0.09978, -0.045), (0.06667, 0.09978, 0.045), (0.08485, 0.08485, -0.045), (0.08485, 0.08485, 0.045), (0.09978, 0.06667, -0.045), (0.09978, 0.06667, 0.045), (0.1109, 0.04592, -0.045), (0.1109, 0.04592, 0.045), (0.1177, 0.02341, -0.045), (0.1177, 0.02341, 0.045), (0.12, 0.0, -0.045), (0.12, 0.0, 0.045), (0.1177, -0.02341, -0.045), (0.1177, -0.02341, 0.045), (0.1109, -0.04592, -0.045), (0.1109, -0.04592, 0.045), (0.09978, -0.06667, -0.045), (0.09978, -0.06667, 0.045), (0.08485, -0.08485, -0.045), (0.08485, -0.08485, 0.045), (0.06667, -0.09978, -0.045), (0.06667, -0.09978, 0.045), (0.04592, -0.1109, -0.045), (0.04592, -0.1109, 0.045), (0.02341, -0.1177, -0.045), (0.02341, -0.1177, 0.045), (0.0, -0.12, -0.045), (0.0, -0.12, 0.045), (-0.02341, -0.1177, -0.045), (-0.02341, -0.1177, 0.045), (-0.04592, -0.1109, -0.045), (-0.04592, -0.1109, 0.045), (-0.06667, -0.09978, -0.045), (-0.06667, -0.09978, 0.045), (-0.08485, -0.08485, -0.045), (-0.08485, -0.08485, 0.045), (-0.09978, -0.06667, -0.045), (-0.09978, -0.06667, 0.045), (-0.1109, -0.04592, -0.045), (-0.1109, -0.04592, 0.045), (-0.1177, -0.02341, -0.045), (-0.1177, -0.02341, 0.045), (-0.12, 0.0, -0.045), (-0.12, 0.0, 0.045), (-0.1177, 0.02341, -0.045), (-0.1177, 0.02341, 0.045), (-0.1109, 0.04592, -0.045), (-0.1109, 0.04592, 0.045), (-0.09978, 0.06667, -0.045), (-0.09978, 0.06667, 0.045), (-0.08485, 0.08485, -0.045), (-0.08485, 0.08485, 0.045), (-0.06667, 0.09978, -0.045), (-0.06667, 0.09978, 0.045), (-0.04592, 0.1109, -0.045), (-0.04592, 0.1109, 0.045), (-0.02341, 0.1177, -0.045), (-0.02341, 0.1177, 0.045)], [], [(0, 1, 3, 2), (2, 3, 5, 4), (4, 5, 7, 6), (6, 7, 9, 8), (8, 9, 11, 10), (10, 11, 13, 12), (12, 13, 15, 14), (14, 15, 17, 16), (16, 17, 19, 18), (18, 19, 21, 20), (20, 21, 23, 22), (22, 23, 25, 24), (24, 25, 27, 26), (26, 27, 29, 28), (28, 29, 31, 30), (30, 31, 33, 32), (32, 33, 35, 34), (34, 35, 37, 36), (36, 37, 39, 38), (38, 39, 41, 40), (40, 41, 43, 42), (42, 43, 45, 44), (44, 45, 47, 46), (46, 47, 49, 48), (48, 49, 51, 50), (50, 51, 53, 52), (52, 53, 55, 54), (54, 55, 57, 56), (56, 57, 59, 58), (58, 59, 61, 60), (3, 1, 63, 61, 59, 57, 55, 53, 51, 49, 47, 45, 43, 41, 39, 37, 35, 33, 31, 29, 27, 25, 23, 21, 19, 17, 15, 13, 11, 9, 7, 5), (60, 61, 63, 62), (62, 63, 1, 0), (0, 2, 4, 6, 8, 10, 12, 14, 16, 18, 20, 22, 24, 26, 28, 30, 32, 34, 36, 38, 40, 42, 44, 46, 48, 50, 52, 54, 56, 58, 60, 62)])
_uv = me_cylinder_016.uv_layers.new(name='UVMap')
_uv.uv.foreach_set('vector', [1.0, 0.5, 1.0, 1.0, 0.9688, 1.0, 0.9688, 0.5, 0.9688, 0.5, 0.9688, 1.0, 0.9375, 1.0, 0.9375, 0.5, 0.9375, 0.5, 0.9375, 1.0, 0.9062, 1.0, 0.9062, 0.5, 0.9062, 0.5, 0.9062, 1.0, 0.875, 1.0, 0.875, 0.5, 0.875, 0.5, 0.875, 1.0, 0.8438, 1.0, 0.8438, 0.5, 0.8438, 0.5, 0.8438, 1.0, 0.8125, 1.0, 0.8125, 0.5, 0.8125, 0.5, 0.8125, 1.0, 0.7812, 1.0, 0.7812, 0.5, 0.7812, 0.5, 0.7812, 1.0, 0.75, 1.0, 0.75, 0.5, 0.75, 0.5, 0.75, 1.0, 0.7188, 1.0, 0.7188, 0.5, 0.7188, 0.5, 0.7188, 1.0, 0.6875, 1.0, 0.6875, 0.5, 0.6875, 0.5, 0.6875, 1.0, 0.6562, 1.0, 0.6562, 0.5, 0.6562, 0.5, 0.6562, 1.0, 0.625, 1.0, 0.625, 0.5, 0.625, 0.5, 0.625, 1.0, 0.5938, 1.0, 0.5938, 0.5, 0.5938, 0.5, 0.5938, 1.0, 0.5625, 1.0, 0.5625, 0.5, 0.5625, 0.5, 0.5625, 1.0, 0.5312, 1.0, 0.5312, 0.5, 0.5312, 0.5, 0.5312, 1.0, 0.5, 1.0, 0.5, 0.5, 0.5, 0.5, 0.5, 1.0, 0.4688, 1.0, 0.4688, 0.5, 0.4688, 0.5, 0.4688, 1.0, 0.4375, 1.0, 0.4375, 0.5, 0.4375, 0.5, 0.4375, 1.0, 0.4062, 1.0, 0.4062, 0.5, 0.4062, 0.5, 0.4062, 1.0, 0.375, 1.0, 0.375, 0.5, 0.375, 0.5, 0.375, 1.0, 0.3438, 1.0, 0.3438, 0.5, 0.3438, 0.5, 0.3438, 1.0, 0.3125, 1.0, 0.3125, 0.5, 0.3125, 0.5, 0.3125, 1.0, 0.2812, 1.0, 0.2812, 0.5, 0.2812, 0.5, 0.2812, 1.0, 0.25, 1.0, 0.25, 0.5, 0.25, 0.5, 0.25, 1.0, 0.2188, 1.0, 0.2188, 0.5, 0.2188, 0.5, 0.2188, 1.0, 0.1875, 1.0, 0.1875, 0.5, 0.1875, 0.5, 0.1875, 1.0, 0.1562, 1.0, 0.1562, 0.5, 0.1562, 0.5, 0.1562, 1.0, 0.125, 1.0, 0.125, 0.5, 0.125, 0.5, 0.125, 1.0, 0.09375, 1.0, 0.09375, 0.5, 0.09375, 0.5, 0.09375, 1.0, 0.0625, 1.0, 0.0625, 0.5, 0.2968, 0.4854, 0.25, 0.49, 0.2032, 0.4854, 0.1582, 0.4717, 0.1167, 0.4496, 0.08029, 0.4197, 0.05045, 0.3833, 0.02827, 0.3418, 0.01461, 0.2968, 0.01, 0.25, 0.01461, 0.2032, 0.02827, 0.1582, 0.05045, 0.1167, 0.08029, 0.08029, 0.1167, 0.05045, 0.1582, 0.02827, 0.2032, 0.01461, 0.25, 0.01, 0.2968, 0.01461, 0.3418, 0.02827, 0.3833, 0.05045, 0.4197, 0.08029, 0.4496, 0.1167, 0.4717, 0.1582, 0.4854, 0.2032, 0.49, 0.25, 0.4854, 0.2968, 0.4717, 0.3418, 0.4496, 0.3833, 0.4197, 0.4197, 0.3833, 0.4496, 0.3418, 0.4717, 0.0625, 0.5, 0.0625, 1.0, 0.03125, 1.0, 0.03125, 0.5, 0.03125, 0.5, 0.03125, 1.0, 0.0, 1.0, 0.0, 0.5, 0.75, 0.49, 0.7968, 0.4854, 0.8418, 0.4717, 0.8833, 0.4496, 0.9197, 0.4197, 0.9496, 0.3833, 0.9717, 0.3418, 0.9854, 0.2968, 0.99, 0.25, 0.9854, 0.2032, 0.9717, 0.1582, 0.9496, 0.1167, 0.9197, 0.08029, 0.8833, 0.05045, 0.8418, 0.02827, 0.7968, 0.01461, 0.75, 0.01, 0.7032, 0.01461, 0.6582, 0.02827, 0.6167, 0.05045, 0.5803, 0.08029, 0.5504, 0.1167, 0.5283, 0.1582, 0.5146, 0.2032, 0.51, 0.25, 0.5146, 0.2968, 0.5283, 0.3418, 0.5504, 0.3833, 0.5803, 0.4197, 0.6167, 0.4496, 0.6582, 0.4717, 0.7032, 0.4854])
me_cylinder_016.materials.append(mat_rubber)
me_cylinder_016.update()
me_cube_056 = bpy.data.meshes.new('Cube.056')
me_cube_056.from_pydata([(-0.155, -0.075, -0.2), (-0.155, -0.075, 0.2), (-0.155, 0.075, -0.2), (-0.155, 0.075, 0.2), (0.155, -0.075, -0.2), (0.155, -0.075, 0.2), (0.155, 0.075, -0.2), (0.155, 0.075, 0.2)], [], [(0, 1, 3, 2), (2, 3, 7, 6), (6, 7, 5, 4), (4, 5, 1, 0), (2, 6, 4, 0), (7, 3, 1, 5)])
_uv = me_cube_056.uv_layers.new(name='UVMap')
_uv.uv.foreach_set('vector', [0.375, 0.0, 0.625, 0.0, 0.625, 0.25, 0.375, 0.25, 0.375, 0.25, 0.625, 0.25, 0.625, 0.5, 0.375, 0.5, 0.375, 0.5, 0.625, 0.5, 0.625, 0.75, 0.375, 0.75, 0.375, 0.75, 0.625, 0.75, 0.625, 1.0, 0.375, 1.0, 0.125, 0.5, 0.375, 0.5, 0.375, 0.75, 0.125, 0.75, 0.625, 0.5, 0.875, 0.5, 0.875, 0.75, 0.625, 0.75])
me_cube_056.materials.append(mat_metal)
me_cube_056.update()
me_cube_057 = bpy.data.meshes.new('Cube.057')
me_cube_057.from_pydata([(-0.125, -0.006, -0.145), (-0.125, -0.006, 0.145), (-0.125, 0.006, -0.145), (-0.125, 0.006, 0.145), (0.125, -0.006, -0.145), (0.125, -0.006, 0.145), (0.125, 0.006, -0.145), (0.125, 0.006, 0.145)], [], [(0, 1, 3, 2), (2, 3, 7, 6), (6, 7, 5, 4), (4, 5, 1, 0), (2, 6, 4, 0), (7, 3, 1, 5)])
_uv = me_cube_057.uv_layers.new(name='UVMap')
_uv.uv.foreach_set('vector', [0.375, 0.0, 0.625, 0.0, 0.625, 0.25, 0.375, 0.25, 0.375, 0.25, 0.625, 0.25, 0.625, 0.5, 0.375, 0.5, 0.375, 0.5, 0.625, 0.5, 0.625, 0.75, 0.375, 0.75, 0.375, 0.75, 0.625, 0.75, 0.625, 1.0, 0.375, 1.0, 0.125, 0.5, 0.375, 0.5, 0.375, 0.75, 0.125, 0.75, 0.625, 0.5, 0.875, 0.5, 0.875, 0.75, 0.625, 0.75])
me_cube_057.materials.append(mat_cyan)
me_cube_057.update()

# ---- objects
ob_proppivot = bpy.data.objects.new('PropPivot', None)
ob_camera = bpy.data.objects.new('Camera', cam_camera_001)
ob_area = bpy.data.objects.new('Area', light_area)
ob_area_001 = bpy.data.objects.new('Area.001', light_area_001)
ob_area_002 = bpy.data.objects.new('Area.002', light_area_002)
ob_foot = bpy.data.objects.new('foot', me_cube_042)
ob_foot_001 = bpy.data.objects.new('foot.001', me_cube_043)
ob_foot_002 = bpy.data.objects.new('foot.002', me_cube_044)
ob_foot_003 = bpy.data.objects.new('foot.003', me_cube_045)
ob_medical_chassis = bpy.data.objects.new('medical chassis', me_cube_046)
ob_blue_mattress = bpy.data.objects.new('blue mattress', me_cube_047)
ob_pillow = bpy.data.objects.new('pillow', me_cube_048)
ob_folded_sheet = bpy.data.objects.new('folded sheet', me_cube_049)
ob_safety_rail = bpy.data.objects.new('safety rail', me_cube_050)
ob_rail_post = bpy.data.objects.new('rail post', me_cube_051)
ob_rail_post_001 = bpy.data.objects.new('rail post.001', me_cube_052)
ob_safety_rail_001 = bpy.data.objects.new('safety rail.001', me_cube_053)
ob_rail_post_002 = bpy.data.objects.new('rail post.002', me_cube_054)
ob_rail_post_003 = bpy.data.objects.new('rail post.003', me_cube_055)
ob_castor = bpy.data.objects.new('castor', me_cylinder_013)
ob_castor_001 = bpy.data.objects.new('castor.001', me_cylinder_014)
ob_castor_002 = bpy.data.objects.new('castor.002', me_cylinder_015)
ob_castor_003 = bpy.data.objects.new('castor.003', me_cylinder_016)
ob_medical_monitor = bpy.data.objects.new('medical monitor', me_cube_056)
ob_vital_display = bpy.data.objects.new('vital display', me_cube_057)

# ---- transforms, parenting, visibility, modifiers, constraints
ob_proppivot.location = (0.0, 0.0, 0.0)
ob_camera.location = (0.09, -4.07, 10.65)
ob_camera.rotation_euler = (0.3805, -0.0, 0.0)
ob_area.location = (-3.0, -4.0, 7.0)
ob_area.rotation_euler = (0.6557, -8.637e-08, -0.6435)
ob_area_001.location = (4.0, 2.0, 6.0)
ob_area_001.rotation_euler = (0.6827, 5.828e-08, 2.034)
ob_area_002.location = (0.0, 4.0, 5.0)
ob_area_002.rotation_euler = (0.7266, 5.808e-08, 3.142)
ob_foot.parent = ob_proppivot
ob_foot.location = (-0.36, -1.03, 0.16)
_m = ob_foot.modifiers.new('formed edges', 'BEVEL')
_m.width = 0.015
_m.width_pct = 0.015
_m.segments = 3
_m = ob_foot.modifiers.new('weighted normals', 'WEIGHTED_NORMAL')
ob_foot_001.parent = ob_proppivot
ob_foot_001.location = (-0.36, 1.03, 0.16)
_m = ob_foot_001.modifiers.new('formed edges', 'BEVEL')
_m.width = 0.015
_m.width_pct = 0.015
_m.segments = 3
_m = ob_foot_001.modifiers.new('weighted normals', 'WEIGHTED_NORMAL')
ob_foot_002.parent = ob_proppivot
ob_foot_002.location = (0.36, -1.03, 0.16)
_m = ob_foot_002.modifiers.new('formed edges', 'BEVEL')
_m.width = 0.015
_m.width_pct = 0.015
_m.segments = 3
_m = ob_foot_002.modifiers.new('weighted normals', 'WEIGHTED_NORMAL')
ob_foot_003.parent = ob_proppivot
ob_foot_003.location = (0.36, 1.03, 0.16)
_m = ob_foot_003.modifiers.new('formed edges', 'BEVEL')
_m.width = 0.015
_m.width_pct = 0.015
_m.segments = 3
_m = ob_foot_003.modifiers.new('weighted normals', 'WEIGHTED_NORMAL')
ob_medical_chassis.parent = ob_proppivot
ob_medical_chassis.location = (0.0, 0.0, 0.46)
_m = ob_medical_chassis.modifiers.new('formed edges', 'BEVEL')
_m.width = 0.065
_m.width_pct = 0.065
_m.segments = 3
_m = ob_medical_chassis.modifiers.new('weighted normals', 'WEIGHTED_NORMAL')
ob_blue_mattress.parent = ob_proppivot
ob_blue_mattress.location = (0.0, 0.0, 0.65)
_m = ob_blue_mattress.modifiers.new('formed edges', 'BEVEL')
_m.width = 0.11
_m.width_pct = 0.11
_m.segments = 3
_m = ob_blue_mattress.modifiers.new('weighted normals', 'WEIGHTED_NORMAL')
ob_pillow.parent = ob_proppivot
ob_pillow.location = (0.0, 0.74, 0.82)
_m = ob_pillow.modifiers.new('formed edges', 'BEVEL')
_m.width = 0.11
_m.width_pct = 0.11
_m.segments = 3
_m = ob_pillow.modifiers.new('weighted normals', 'WEIGHTED_NORMAL')
ob_folded_sheet.parent = ob_proppivot
ob_folded_sheet.location = (0.0, -0.35, 0.8)
_m = ob_folded_sheet.modifiers.new('formed edges', 'BEVEL')
_m.width = 0.07
_m.width_pct = 0.07
_m.segments = 3
_m = ob_folded_sheet.modifiers.new('weighted normals', 'WEIGHTED_NORMAL')
ob_safety_rail.parent = ob_proppivot
ob_safety_rail.location = (-0.54, 0.0, 0.93)
_m = ob_safety_rail.modifiers.new('formed edges', 'BEVEL')
_m.width = 0.022
_m.width_pct = 0.022
_m.segments = 3
_m = ob_safety_rail.modifiers.new('weighted normals', 'WEIGHTED_NORMAL')
ob_rail_post.parent = ob_proppivot
ob_rail_post.location = (-0.54, -0.83, 0.73)
_m = ob_rail_post.modifiers.new('formed edges', 'BEVEL')
_m.width = 0.015
_m.width_pct = 0.015
_m.segments = 3
_m = ob_rail_post.modifiers.new('weighted normals', 'WEIGHTED_NORMAL')
ob_rail_post_001.parent = ob_proppivot
ob_rail_post_001.location = (-0.54, 0.83, 0.73)
_m = ob_rail_post_001.modifiers.new('formed edges', 'BEVEL')
_m.width = 0.015
_m.width_pct = 0.015
_m.segments = 3
_m = ob_rail_post_001.modifiers.new('weighted normals', 'WEIGHTED_NORMAL')
ob_safety_rail_001.parent = ob_proppivot
ob_safety_rail_001.location = (0.54, 0.0, 0.93)
_m = ob_safety_rail_001.modifiers.new('formed edges', 'BEVEL')
_m.width = 0.022
_m.width_pct = 0.022
_m.segments = 3
_m = ob_safety_rail_001.modifiers.new('weighted normals', 'WEIGHTED_NORMAL')
ob_rail_post_002.parent = ob_proppivot
ob_rail_post_002.location = (0.54, -0.83, 0.73)
_m = ob_rail_post_002.modifiers.new('formed edges', 'BEVEL')
_m.width = 0.015
_m.width_pct = 0.015
_m.segments = 3
_m = ob_rail_post_002.modifiers.new('weighted normals', 'WEIGHTED_NORMAL')
ob_rail_post_003.parent = ob_proppivot
ob_rail_post_003.location = (0.54, 0.83, 0.73)
_m = ob_rail_post_003.modifiers.new('formed edges', 'BEVEL')
_m.width = 0.015
_m.width_pct = 0.015
_m.segments = 3
_m = ob_rail_post_003.modifiers.new('weighted normals', 'WEIGHTED_NORMAL')
ob_castor.parent = ob_proppivot
ob_castor.location = (-0.41, -0.98, 0.15)
ob_castor.rotation_euler = (0.0, 1.571, 0.0)
_m = ob_castor.modifiers.new('machined rim', 'BEVEL')
_m.width = 0.025
_m.width_pct = 0.025
_m.segments = 2
_m = ob_castor.modifiers.new('normals', 'WEIGHTED_NORMAL')
ob_castor_001.parent = ob_proppivot
ob_castor_001.location = (-0.41, 0.98, 0.15)
ob_castor_001.rotation_euler = (0.0, 1.571, 0.0)
_m = ob_castor_001.modifiers.new('machined rim', 'BEVEL')
_m.width = 0.025
_m.width_pct = 0.025
_m.segments = 2
_m = ob_castor_001.modifiers.new('normals', 'WEIGHTED_NORMAL')
ob_castor_002.parent = ob_proppivot
ob_castor_002.location = (0.41, -0.98, 0.15)
ob_castor_002.rotation_euler = (0.0, 1.571, 0.0)
_m = ob_castor_002.modifiers.new('machined rim', 'BEVEL')
_m.width = 0.025
_m.width_pct = 0.025
_m.segments = 2
_m = ob_castor_002.modifiers.new('normals', 'WEIGHTED_NORMAL')
ob_castor_003.parent = ob_proppivot
ob_castor_003.location = (0.41, 0.98, 0.15)
ob_castor_003.rotation_euler = (0.0, 1.571, 0.0)
_m = ob_castor_003.modifiers.new('machined rim', 'BEVEL')
_m.width = 0.025
_m.width_pct = 0.025
_m.segments = 2
_m = ob_castor_003.modifiers.new('normals', 'WEIGHTED_NORMAL')
ob_medical_monitor.parent = ob_proppivot
ob_medical_monitor.location = (0.7, 0.75, 1.06)
_m = ob_medical_monitor.modifiers.new('formed edges', 'BEVEL')
_m.width = 0.025
_m.width_pct = 0.025
_m.segments = 3
_m = ob_medical_monitor.modifiers.new('weighted normals', 'WEIGHTED_NORMAL')
ob_vital_display.parent = ob_proppivot
ob_vital_display.location = (0.7, 0.66, 1.06)
_m = ob_vital_display.modifiers.new('formed edges', 'BEVEL')
_m.width = 0.012
_m.width_pct = 0.012
_m.segments = 3
_m = ob_vital_display.modifiers.new('weighted normals', 'WEIGHTED_NORMAL')

# ---- collection membership
scene.collection.objects.link(ob_proppivot)
col_collection.objects.link(ob_camera)
col_collection.objects.link(ob_area)
col_collection.objects.link(ob_area_001)
col_collection.objects.link(ob_area_002)
col_collection.objects.link(ob_foot)
col_collection.objects.link(ob_foot_001)
col_collection.objects.link(ob_foot_002)
col_collection.objects.link(ob_foot_003)
col_collection.objects.link(ob_medical_chassis)
col_collection.objects.link(ob_blue_mattress)
col_collection.objects.link(ob_pillow)
col_collection.objects.link(ob_folded_sheet)
col_collection.objects.link(ob_safety_rail)
col_collection.objects.link(ob_rail_post)
col_collection.objects.link(ob_rail_post_001)
col_collection.objects.link(ob_safety_rail_001)
col_collection.objects.link(ob_rail_post_002)
col_collection.objects.link(ob_rail_post_003)
col_collection.objects.link(ob_castor)
col_collection.objects.link(ob_castor_001)
col_collection.objects.link(ob_castor_002)
col_collection.objects.link(ob_castor_003)
col_collection.objects.link(ob_medical_monitor)
col_collection.objects.link(ob_vital_display)

# ---- scene / render settings (as saved in the file)
scene.camera = ob_camera
scene.frame_start = 1; scene.frame_end = 250; scene.frame_set(1)
scene.render.engine = 'CYCLES'
scene.render.resolution_x = 512
scene.render.resolution_y = 512
scene.render.film_transparent = True
scene.cycles.use_denoising = False
scene.cycles.samples = 48
bpy.context.view_layer.update()
